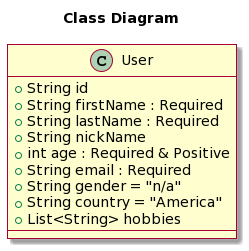

The diagram above was rendered by PlantUML. Its source (embedded in the PNG):
@startuml
skin rose

title Class Diagram


class User {
   +String id
   +String firstName : Required
   +String lastName : Required
   +String nickName
   +int age : Required & Positive
   +String email : Required
   +String gender = "n/a"
   +String country = "America"
   +List<String> hobbies

}
@enduml